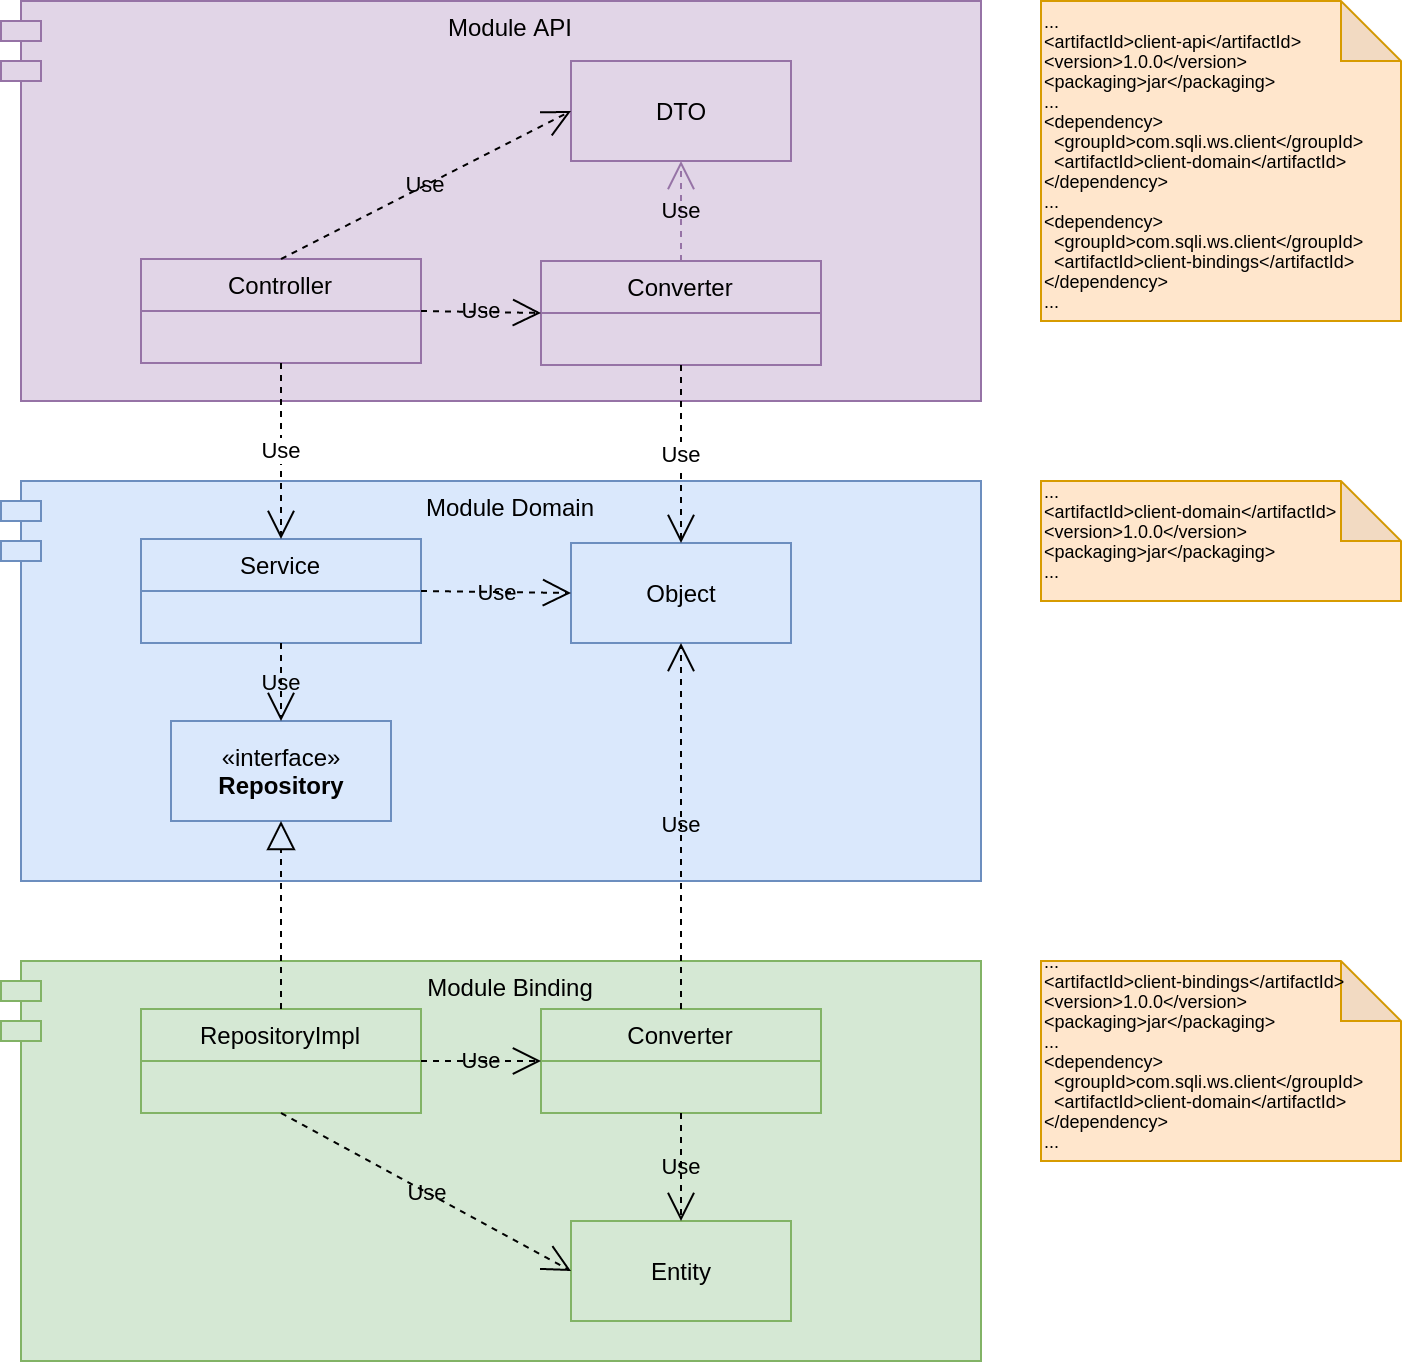

The diagram above was exported from draw.io. Its source (the exported page's mxGraphModel, read from the mxfile embedded in the PNG):
<mxGraphModel dx="1422" dy="825" grid="1" gridSize="10" guides="1" tooltips="1" connect="1" arrows="1" fold="1" page="1" pageScale="1" pageWidth="850" pageHeight="1100" math="0" shadow="0">
  <root>
    <mxCell id="0" />
    <mxCell id="1" parent="0" />
    <mxCell id="AYX-vxooGgniRXlcnxqA-33" value="Module API" style="shape=module;align=left;spacingLeft=20;align=center;verticalAlign=top;fillColor=#e1d5e7;strokeColor=#9673a6;" parent="1" vertex="1">
      <mxGeometry x="120" width="490" height="200" as="geometry" />
    </mxCell>
    <mxCell id="AYX-vxooGgniRXlcnxqA-22" value="Module Domain" style="shape=module;align=left;spacingLeft=20;align=center;verticalAlign=top;fillColor=#dae8fc;strokeColor=#6c8ebf;" parent="1" vertex="1">
      <mxGeometry x="120" y="240" width="490" height="200" as="geometry" />
    </mxCell>
    <mxCell id="AYX-vxooGgniRXlcnxqA-14" value="Module Binding" style="shape=module;align=left;spacingLeft=20;align=center;verticalAlign=top;fillColor=#d5e8d4;strokeColor=#82b366;" parent="1" vertex="1">
      <mxGeometry x="120" y="480" width="490" height="200" as="geometry" />
    </mxCell>
    <mxCell id="AYX-vxooGgniRXlcnxqA-15" value="RepositoryImpl" style="swimlane;fontStyle=0;childLayout=stackLayout;horizontal=1;startSize=26;fillColor=#d5e8d4;horizontalStack=0;resizeParent=1;resizeParentMax=0;resizeLast=0;collapsible=1;marginBottom=0;strokeColor=#82b366;" parent="1" vertex="1">
      <mxGeometry x="190" y="504" width="140" height="52" as="geometry" />
    </mxCell>
    <mxCell id="AYX-vxooGgniRXlcnxqA-19" value="Entity" style="html=1;fillColor=#d5e8d4;strokeColor=#82b366;" parent="1" vertex="1">
      <mxGeometry x="405" y="610" width="110" height="50" as="geometry" />
    </mxCell>
    <mxCell id="AYX-vxooGgniRXlcnxqA-23" value="Service" style="swimlane;fontStyle=0;childLayout=stackLayout;horizontal=1;startSize=26;fillColor=#dae8fc;horizontalStack=0;resizeParent=1;resizeParentMax=0;resizeLast=0;collapsible=1;marginBottom=0;strokeColor=#6c8ebf;" parent="1" vertex="1">
      <mxGeometry x="190" y="269" width="140" height="52" as="geometry" />
    </mxCell>
    <mxCell id="AYX-vxooGgniRXlcnxqA-26" value="Controller" style="swimlane;fontStyle=0;childLayout=stackLayout;horizontal=1;startSize=26;horizontalStack=0;resizeParent=1;resizeParentMax=0;resizeLast=0;collapsible=1;marginBottom=0;fillColor=#e1d5e7;strokeColor=#9673a6;" parent="1" vertex="1">
      <mxGeometry x="190" y="129" width="140" height="52" as="geometry" />
    </mxCell>
    <mxCell id="AYX-vxooGgniRXlcnxqA-27" value="DTO" style="html=1;fillColor=#e1d5e7;strokeColor=#9673a6;" parent="1" vertex="1">
      <mxGeometry x="405" y="30" width="110" height="50" as="geometry" />
    </mxCell>
    <mxCell id="AYX-vxooGgniRXlcnxqA-29" value="Use" style="endArrow=open;endSize=12;dashed=1;html=1;exitX=0.5;exitY=1;exitDx=0;exitDy=0;" parent="1" source="AYX-vxooGgniRXlcnxqA-26" edge="1">
      <mxGeometry width="160" relative="1" as="geometry">
        <mxPoint x="260" y="186" as="sourcePoint" />
        <mxPoint x="260" y="269" as="targetPoint" />
      </mxGeometry>
    </mxCell>
    <mxCell id="AYX-vxooGgniRXlcnxqA-34" value="&lt;div style=&quot;font-size: 9px&quot;&gt;&lt;font style=&quot;font-size: 9px&quot;&gt;...&lt;/font&gt;&lt;/div&gt;&lt;div style=&quot;font-size: 9px&quot;&gt;&lt;font style=&quot;font-size: 9px&quot;&gt;&amp;lt;artifactId&amp;gt;client-api&amp;lt;/artifactId&amp;gt;&lt;/font&gt;&lt;/div&gt;&lt;div style=&quot;font-size: 9px&quot;&gt;&lt;font style=&quot;font-size: 9px&quot;&gt;&amp;lt;version&amp;gt;1.0.0&amp;lt;/version&amp;gt;&lt;/font&gt;&lt;/div&gt;&lt;div style=&quot;font-size: 9px&quot;&gt;&lt;font style=&quot;font-size: 9px&quot;&gt;&amp;lt;packaging&amp;gt;jar&amp;lt;/packaging&amp;gt;&lt;/font&gt;&lt;/div&gt;&lt;div style=&quot;font-size: 9px&quot;&gt;&lt;font style=&quot;font-size: 9px&quot;&gt;...&lt;/font&gt;&lt;/div&gt;&lt;div style=&quot;font-size: 9px&quot;&gt;&lt;font style=&quot;font-size: 9px&quot;&gt;&amp;lt;dependency&amp;gt;&lt;/font&gt;&lt;/div&gt;&lt;div style=&quot;font-size: 9px&quot;&gt;&lt;font style=&quot;font-size: 9px&quot;&gt;&amp;nbsp; &amp;lt;groupId&amp;gt;com.sqli.ws.client&amp;lt;/groupId&amp;gt;&lt;/font&gt;&lt;/div&gt;&lt;div style=&quot;font-size: 9px&quot;&gt;&lt;font style=&quot;font-size: 9px&quot;&gt;&amp;nbsp; &amp;lt;artifactId&amp;gt;client-domain&amp;lt;/artifactId&amp;gt;&lt;/font&gt;&lt;/div&gt;&lt;div style=&quot;font-size: 9px&quot;&gt;&lt;font style=&quot;font-size: 9px&quot;&gt;&amp;lt;/dependency&amp;gt;&lt;/font&gt;&lt;/div&gt;&lt;div style=&quot;font-size: 9px&quot;&gt;...&lt;/div&gt;&lt;div style=&quot;font-size: 9px&quot;&gt;&lt;div&gt;&amp;lt;dependency&amp;gt;&lt;/div&gt;&lt;div&gt;&amp;nbsp; &amp;lt;groupId&amp;gt;com.sqli.ws.client&amp;lt;/groupId&amp;gt;&lt;/div&gt;&lt;div&gt;&amp;nbsp; &amp;lt;artifactId&amp;gt;client-bindings&amp;lt;/artifactId&amp;gt;&lt;/div&gt;&lt;div&gt;&amp;lt;/dependency&amp;gt;&lt;/div&gt;&lt;div&gt;...&lt;/div&gt;&lt;/div&gt;" style="shape=note;whiteSpace=wrap;html=1;backgroundOutline=1;darkOpacity=0.05;align=left;fillColor=#ffe6cc;strokeColor=#d79b00;" parent="1" vertex="1">
      <mxGeometry x="640" width="180" height="160" as="geometry" />
    </mxCell>
    <mxCell id="AYX-vxooGgniRXlcnxqA-35" value="&lt;div style=&quot;font-size: 9px&quot;&gt;&lt;font style=&quot;font-size: 9px&quot;&gt;...&lt;/font&gt;&lt;/div&gt;&lt;div style=&quot;font-size: 9px&quot;&gt;&lt;font style=&quot;font-size: 9px&quot;&gt;&amp;lt;artifactId&amp;gt;client-domain&amp;lt;/artifactId&amp;gt;&lt;/font&gt;&lt;/div&gt;&lt;div style=&quot;font-size: 9px&quot;&gt;&lt;font style=&quot;font-size: 9px&quot;&gt;&amp;lt;version&amp;gt;1.0.0&amp;lt;/version&amp;gt;&lt;/font&gt;&lt;/div&gt;&lt;div style=&quot;font-size: 9px&quot;&gt;&lt;font style=&quot;font-size: 9px&quot;&gt;&amp;lt;packaging&amp;gt;jar&amp;lt;/packaging&amp;gt;&lt;/font&gt;&lt;/div&gt;&lt;div style=&quot;font-size: 9px&quot;&gt;&lt;font style=&quot;font-size: 9px&quot;&gt;...&lt;/font&gt;&lt;/div&gt;&lt;div style=&quot;font-size: 9px&quot;&gt;&lt;br&gt;&lt;/div&gt;" style="shape=note;whiteSpace=wrap;html=1;backgroundOutline=1;darkOpacity=0.05;align=left;fillColor=#ffe6cc;strokeColor=#d79b00;" parent="1" vertex="1">
      <mxGeometry x="640" y="240" width="180" height="60" as="geometry" />
    </mxCell>
    <mxCell id="AYX-vxooGgniRXlcnxqA-36" value="&lt;div style=&quot;font-size: 9px&quot;&gt;&lt;font style=&quot;font-size: 9px&quot;&gt;...&lt;/font&gt;&lt;/div&gt;&lt;div style=&quot;font-size: 9px&quot;&gt;&lt;font style=&quot;font-size: 9px&quot;&gt;&amp;lt;artifactId&amp;gt;client-bindings&amp;lt;/artifactId&amp;gt;&lt;/font&gt;&lt;/div&gt;&lt;div style=&quot;font-size: 9px&quot;&gt;&lt;font style=&quot;font-size: 9px&quot;&gt;&amp;lt;version&amp;gt;1.0.0&amp;lt;/version&amp;gt;&lt;/font&gt;&lt;/div&gt;&lt;div style=&quot;font-size: 9px&quot;&gt;&lt;font style=&quot;font-size: 9px&quot;&gt;&amp;lt;packaging&amp;gt;jar&amp;lt;/packaging&amp;gt;&lt;/font&gt;&lt;/div&gt;&lt;div style=&quot;font-size: 9px&quot;&gt;&lt;font style=&quot;font-size: 9px&quot;&gt;...&lt;/font&gt;&lt;/div&gt;&lt;div style=&quot;font-size: 9px&quot;&gt;&lt;div&gt;&lt;span&gt;&amp;lt;dependency&amp;gt;&lt;/span&gt;&lt;br&gt;&lt;/div&gt;&lt;div&gt;&amp;nbsp; &amp;lt;groupId&amp;gt;com.sqli.ws.client&amp;lt;/groupId&amp;gt;&lt;/div&gt;&lt;div&gt;&amp;nbsp; &amp;lt;artifactId&amp;gt;client-domain&amp;lt;/artifactId&amp;gt;&lt;/div&gt;&lt;div&gt;&amp;lt;/dependency&amp;gt;&lt;/div&gt;&lt;div&gt;...&lt;/div&gt;&lt;div&gt;&lt;br&gt;&lt;/div&gt;&lt;div&gt;&lt;/div&gt;&lt;/div&gt;" style="shape=note;whiteSpace=wrap;html=1;backgroundOutline=1;darkOpacity=0.05;align=left;fillColor=#ffe6cc;strokeColor=#d79b00;" parent="1" vertex="1">
      <mxGeometry x="640" y="480" width="180" height="100" as="geometry" />
    </mxCell>
    <mxCell id="AYX-vxooGgniRXlcnxqA-38" value="Object" style="html=1;fillColor=#dae8fc;strokeColor=#6c8ebf;" parent="1" vertex="1">
      <mxGeometry x="405" y="271" width="110" height="50" as="geometry" />
    </mxCell>
    <mxCell id="AYX-vxooGgniRXlcnxqA-39" value="«interface»&lt;br&gt;&lt;b&gt;Repository&lt;/b&gt;" style="html=1;fillColor=#dae8fc;strokeColor=#6c8ebf;" parent="1" vertex="1">
      <mxGeometry x="205" y="360" width="110" height="50" as="geometry" />
    </mxCell>
    <mxCell id="AYX-vxooGgniRXlcnxqA-40" value="Converter" style="swimlane;fontStyle=0;childLayout=stackLayout;horizontal=1;startSize=26;fillColor=#d5e8d4;horizontalStack=0;resizeParent=1;resizeParentMax=0;resizeLast=0;collapsible=1;marginBottom=0;strokeColor=#82b366;" parent="1" vertex="1">
      <mxGeometry x="390" y="504" width="140" height="52" as="geometry" />
    </mxCell>
    <mxCell id="AYX-vxooGgniRXlcnxqA-41" value="" style="endArrow=block;dashed=1;endFill=0;endSize=12;html=1;exitX=0.5;exitY=0;exitDx=0;exitDy=0;entryX=0.5;entryY=1;entryDx=0;entryDy=0;" parent="1" source="AYX-vxooGgniRXlcnxqA-15" target="AYX-vxooGgniRXlcnxqA-39" edge="1">
      <mxGeometry width="160" relative="1" as="geometry">
        <mxPoint x="245" y="480" as="sourcePoint" />
        <mxPoint x="405" y="480" as="targetPoint" />
      </mxGeometry>
    </mxCell>
    <mxCell id="AYX-vxooGgniRXlcnxqA-42" value="Use" style="endArrow=open;endSize=12;dashed=1;html=1;exitX=1;exitY=0.5;exitDx=0;exitDy=0;entryX=0;entryY=0.5;entryDx=0;entryDy=0;labelBackgroundColor=none;" parent="1" source="AYX-vxooGgniRXlcnxqA-15" target="AYX-vxooGgniRXlcnxqA-40" edge="1">
      <mxGeometry width="160" relative="1" as="geometry">
        <mxPoint x="360" y="431" as="sourcePoint" />
        <mxPoint x="435" y="430" as="targetPoint" />
      </mxGeometry>
    </mxCell>
    <mxCell id="AYX-vxooGgniRXlcnxqA-43" value="Use" style="endArrow=open;endSize=12;dashed=1;html=1;exitX=0.5;exitY=1;exitDx=0;exitDy=0;labelBackgroundColor=none;" parent="1" source="AYX-vxooGgniRXlcnxqA-40" target="AYX-vxooGgniRXlcnxqA-19" edge="1">
      <mxGeometry width="160" relative="1" as="geometry">
        <mxPoint x="510" y="590.5" as="sourcePoint" />
        <mxPoint x="585" y="589.5" as="targetPoint" />
      </mxGeometry>
    </mxCell>
    <mxCell id="AYX-vxooGgniRXlcnxqA-44" value="Use" style="endArrow=open;endSize=12;dashed=1;html=1;exitX=0.5;exitY=0;exitDx=0;exitDy=0;entryX=0.5;entryY=1;entryDx=0;entryDy=0;labelBackgroundColor=none;" parent="1" source="AYX-vxooGgniRXlcnxqA-40" target="AYX-vxooGgniRXlcnxqA-38" edge="1">
      <mxGeometry width="160" relative="1" as="geometry">
        <mxPoint x="440" y="491" as="sourcePoint" />
        <mxPoint x="515" y="490" as="targetPoint" />
      </mxGeometry>
    </mxCell>
    <mxCell id="AYX-vxooGgniRXlcnxqA-45" value="Use" style="endArrow=open;endSize=12;dashed=1;html=1;exitX=1;exitY=0.5;exitDx=0;exitDy=0;entryX=0;entryY=0.5;entryDx=0;entryDy=0;labelBackgroundColor=none;" parent="1" source="AYX-vxooGgniRXlcnxqA-23" target="AYX-vxooGgniRXlcnxqA-38" edge="1">
      <mxGeometry width="160" relative="1" as="geometry">
        <mxPoint x="340" y="296.5" as="sourcePoint" />
        <mxPoint x="400" y="296" as="targetPoint" />
      </mxGeometry>
    </mxCell>
    <mxCell id="AYX-vxooGgniRXlcnxqA-46" value="Use" style="endArrow=open;endSize=12;dashed=1;html=1;exitX=0.5;exitY=1;exitDx=0;exitDy=0;entryX=0.5;entryY=0;entryDx=0;entryDy=0;labelBackgroundColor=none;" parent="1" source="AYX-vxooGgniRXlcnxqA-23" target="AYX-vxooGgniRXlcnxqA-39" edge="1">
      <mxGeometry width="160" relative="1" as="geometry">
        <mxPoint x="20" y="385.5" as="sourcePoint" />
        <mxPoint x="95" y="384.5" as="targetPoint" />
      </mxGeometry>
    </mxCell>
    <mxCell id="AYX-vxooGgniRXlcnxqA-47" value="Converter" style="swimlane;fontStyle=0;childLayout=stackLayout;horizontal=1;startSize=26;fillColor=#e1d5e7;horizontalStack=0;resizeParent=1;resizeParentMax=0;resizeLast=0;collapsible=1;marginBottom=0;strokeColor=#9673a6;" parent="1" vertex="1">
      <mxGeometry x="390" y="130" width="140" height="52" as="geometry" />
    </mxCell>
    <mxCell id="AYX-vxooGgniRXlcnxqA-48" value="Use" style="endArrow=open;endSize=12;dashed=1;html=1;exitX=1;exitY=0.5;exitDx=0;exitDy=0;entryX=0;entryY=0.5;entryDx=0;entryDy=0;labelBackgroundColor=none;" parent="1" source="AYX-vxooGgniRXlcnxqA-26" target="AYX-vxooGgniRXlcnxqA-47" edge="1">
      <mxGeometry width="160" relative="1" as="geometry">
        <mxPoint x="340" y="150" as="sourcePoint" />
        <mxPoint x="415" y="151" as="targetPoint" />
      </mxGeometry>
    </mxCell>
    <mxCell id="AYX-vxooGgniRXlcnxqA-49" value="Use" style="endArrow=open;endSize=12;dashed=1;html=1;exitX=0.5;exitY=0;exitDx=0;exitDy=0;entryX=0.5;entryY=1;entryDx=0;entryDy=0;fillColor=#e1d5e7;strokeColor=#9673a6;labelBackgroundColor=none;" parent="1" source="AYX-vxooGgniRXlcnxqA-47" target="AYX-vxooGgniRXlcnxqA-27" edge="1">
      <mxGeometry width="160" relative="1" as="geometry">
        <mxPoint x="570" y="240" as="sourcePoint" />
        <mxPoint x="570" y="57" as="targetPoint" />
      </mxGeometry>
    </mxCell>
    <mxCell id="AYX-vxooGgniRXlcnxqA-50" value="Use" style="endArrow=open;endSize=12;dashed=1;html=1;entryX=0.5;entryY=0;entryDx=0;entryDy=0;exitX=0.5;exitY=1;exitDx=0;exitDy=0;" parent="1" source="AYX-vxooGgniRXlcnxqA-47" target="AYX-vxooGgniRXlcnxqA-38" edge="1">
      <mxGeometry width="160" relative="1" as="geometry">
        <mxPoint x="510" y="220" as="sourcePoint" />
        <mxPoint x="459.5" y="240" as="targetPoint" />
      </mxGeometry>
    </mxCell>
    <mxCell id="imfYYnV5t2q7GFHomt_f-1" value="Use" style="endArrow=open;endSize=12;dashed=1;html=1;exitX=0.5;exitY=0;exitDx=0;exitDy=0;entryX=0;entryY=0.5;entryDx=0;entryDy=0;labelBackgroundColor=none;" edge="1" parent="1" source="AYX-vxooGgniRXlcnxqA-26" target="AYX-vxooGgniRXlcnxqA-27">
      <mxGeometry width="160" relative="1" as="geometry">
        <mxPoint x="290" y="99.5" as="sourcePoint" />
        <mxPoint x="350" y="100.5" as="targetPoint" />
      </mxGeometry>
    </mxCell>
    <mxCell id="imfYYnV5t2q7GFHomt_f-2" value="Use" style="endArrow=open;endSize=12;dashed=1;html=1;exitX=0.5;exitY=1;exitDx=0;exitDy=0;entryX=0;entryY=0.5;entryDx=0;entryDy=0;labelBackgroundColor=none;" edge="1" parent="1" source="AYX-vxooGgniRXlcnxqA-15" target="AYX-vxooGgniRXlcnxqA-19">
      <mxGeometry width="160" relative="1" as="geometry">
        <mxPoint x="200" y="660" as="sourcePoint" />
        <mxPoint x="345" y="586" as="targetPoint" />
      </mxGeometry>
    </mxCell>
  </root>
</mxGraphModel>